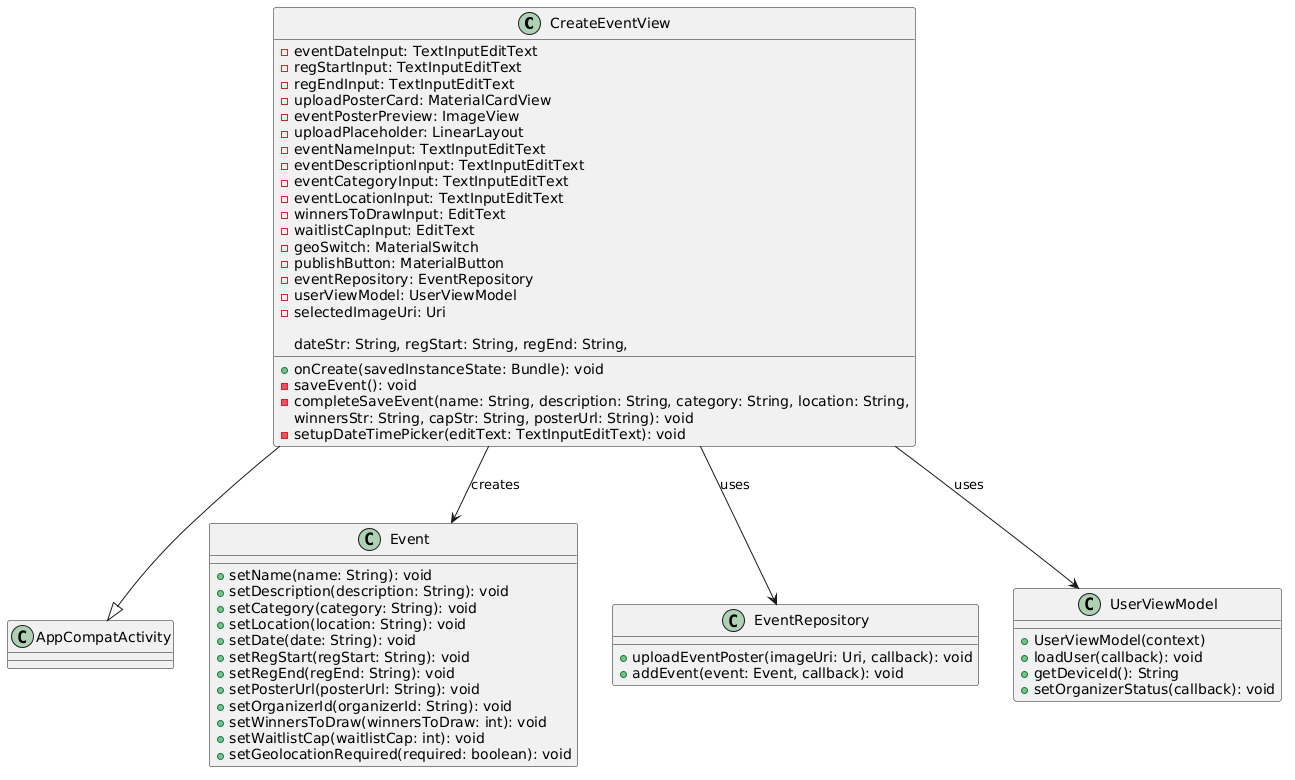

The diagram above was rendered by PlantUML. Its source (embedded in the PNG):
@startuml
class CreateEventView {
  - eventDateInput: TextInputEditText
  - regStartInput: TextInputEditText
  - regEndInput: TextInputEditText
  - uploadPosterCard: MaterialCardView
  - eventPosterPreview: ImageView
  - uploadPlaceholder: LinearLayout
  - eventNameInput: TextInputEditText
  - eventDescriptionInput: TextInputEditText
  - eventCategoryInput: TextInputEditText
  - eventLocationInput: TextInputEditText
  - winnersToDrawInput: EditText
  - waitlistCapInput: EditText
  - geoSwitch: MaterialSwitch
  - publishButton: MaterialButton
  - eventRepository: EventRepository
  - userViewModel: UserViewModel
  - selectedImageUri: Uri

  + onCreate(savedInstanceState: Bundle): void
  - saveEvent(): void
  - completeSaveEvent(name: String, description: String, category: String, location: String,
                      dateStr: String, regStart: String, regEnd: String,
                      winnersStr: String, capStr: String, posterUrl: String): void
  - setupDateTimePicker(editText: TextInputEditText): void
}

CreateEventView --|> AppCompatActivity

class Event {
  + setName(name: String): void
  + setDescription(description: String): void
  + setCategory(category: String): void
  + setLocation(location: String): void
  + setDate(date: String): void
  + setRegStart(regStart: String): void
  + setRegEnd(regEnd: String): void
  + setPosterUrl(posterUrl: String): void
  + setOrganizerId(organizerId: String): void
  + setWinnersToDraw(winnersToDraw: int): void
  + setWaitlistCap(waitlistCap: int): void
  + setGeolocationRequired(required: boolean): void
}

class EventRepository {
  + uploadEventPoster(imageUri: Uri, callback): void
  + addEvent(event: Event, callback): void
}

class UserViewModel {
  + UserViewModel(context)
  + loadUser(callback): void
  + getDeviceId(): String
  + setOrganizerStatus(callback): void
}

CreateEventView --> EventRepository : uses
CreateEventView --> UserViewModel : uses
CreateEventView --> Event : creates
@enduml